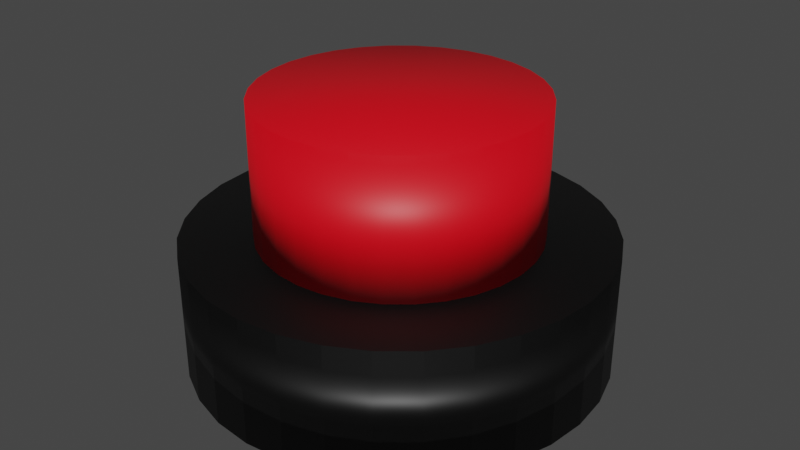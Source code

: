 # Source: button.blend  (saved by Blender 2.92.15; exported with 4.5.12 LTS)
import bpy
from mathutils import Matrix  # noqa: F401  (used for matrix-valued properties, if any)

bpy.ops.wm.read_factory_settings(use_empty=True)
scene = bpy.context.scene
scene.name = 'Scene'

# ---- collections
col_collection = bpy.data.collections.new('Collection'); scene.collection.children.link(col_collection)

# ---- materials (node trees are filled in below, after node groups)
mat_material_002 = bpy.data.materials.new('Material.002')
mat_material_002.use_transparent_shadow = False
mat_material_001 = bpy.data.materials.new('Material.001')
mat_material_001.use_transparent_shadow = False

# ---- material node trees
mat_material_002.use_nodes = True; mat_material_002.node_tree.nodes.clear()
_N = mat_material_002.node_tree.nodes; _L = mat_material_002.node_tree.links
n0 = _N.new('ShaderNodeBsdfPrincipled'); n0.name = 'Principled BSDF'; n0.location = (10, 300)
n0.distribution = 'GGX'
n0.subsurface_method = 'BURLEY'
n0.inputs[0].default_value = (0.0, 0.0, 0.0, 1.0)
n0.inputs[3].default_value = 1.45
n0.inputs[27].default_value = (0.0, 0.0, 0.0, 1.0)
n0.inputs[28].default_value = 1.0
n1 = _N.new('ShaderNodeOutputMaterial'); n1.name = 'Material Output'; n1.location = (300, 300)
_L.new(n0.outputs[0], n1.inputs[0])
n1.is_active_output = True
mat_material_001.use_nodes = True; mat_material_001.node_tree.nodes.clear()
_N = mat_material_001.node_tree.nodes; _L = mat_material_001.node_tree.links
n0 = _N.new('ShaderNodeBsdfPrincipled'); n0.name = 'Principled BSDF'; n0.location = (10, 300)
n0.distribution = 'GGX'
n0.subsurface_method = 'BURLEY'
n0.inputs[0].default_value = (0.8, 0.0, 0.00843, 1.0)
n0.inputs[3].default_value = 1.45
n0.inputs[27].default_value = (0.0, 0.0, 0.0, 1.0)
n0.inputs[28].default_value = 1.0
n1 = _N.new('ShaderNodeOutputMaterial'); n1.name = 'Material Output'; n1.location = (300, 300)
_L.new(n0.outputs[0], n1.inputs[0])
n1.is_active_output = True

# ---- world
world_world = bpy.data.worlds.new('World'); scene.world = world_world
world_world.use_nodes = True; world_world.node_tree.nodes.clear()
_N = world_world.node_tree.nodes; _L = world_world.node_tree.links
n0 = _N.new('ShaderNodeOutputWorld'); n0.name = 'World Output'; n0.location = (300, 300)
n1 = _N.new('ShaderNodeBackground'); n1.name = 'Background'; n1.location = (10, 300)
n1.inputs[0].default_value = (0.05088, 0.05088, 0.05088, 1.0)
_L.new(n1.outputs[0], n0.inputs[0])
n0.is_active_output = True
world_world.color = (0.05088, 0.05088, 0.05088)
world_world.use_sun_shadow = False
world_world.sun_shadow_jitter_overblur = 0.0

# ---- meshes
me_cylinder = bpy.data.meshes.new('Cylinder')
me_cylinder.from_pydata([(0.0, 1.0, -1.0), (0.0, 1.0, 1.0), (0.1951, 0.9808, -1.0), (0.1951, 0.9808, 1.0), (0.3827, 0.9239, -1.0), (0.3827, 0.9239, 1.0), (0.5556, 0.8315, -1.0), (0.5556, 0.8315, 1.0), (0.7071, 0.7071, -1.0), (0.7071, 0.7071, 1.0), (0.8315, 0.5556, -1.0), (0.8315, 0.5556, 1.0), (0.9239, 0.3827, -1.0), (0.9239, 0.3827, 1.0), (0.9808, 0.1951, -1.0), (0.9808, 0.1951, 1.0), (1.0, 7.55e-08, -1.0), (1.0, 7.55e-08, 1.0), (0.9808, -0.1951, -1.0), (0.9808, -0.1951, 1.0), (0.9239, -0.3827, -1.0), (0.9239, -0.3827, 1.0), (0.8315, -0.5556, -1.0), (0.8315, -0.5556, 1.0), (0.7071, -0.7071, -1.0), (0.7071, -0.7071, 1.0), (0.5556, -0.8315, -1.0), (0.5556, -0.8315, 1.0), (0.3827, -0.9239, -1.0), (0.3827, -0.9239, 1.0), (0.1951, -0.9808, -1.0), (0.1951, -0.9808, 1.0), (-3.258e-07, -1.0, -1.0), (-3.258e-07, -1.0, 1.0), (-0.1951, -0.9808, -1.0), (-0.1951, -0.9808, 1.0), (-0.3827, -0.9239, -1.0), (-0.3827, -0.9239, 1.0), (-0.5556, -0.8315, -1.0), (-0.5556, -0.8315, 1.0), (-0.7071, -0.7071, -1.0), (-0.7071, -0.7071, 1.0), (-0.8315, -0.5556, -1.0), (-0.8315, -0.5556, 1.0), (-0.9239, -0.3827, -1.0), (-0.9239, -0.3827, 1.0), (-0.9808, -0.1951, -1.0), (-0.9808, -0.1951, 1.0), (-1.0, 9.656e-07, -1.0), (-1.0, 9.656e-07, 1.0), (-0.9808, 0.1951, -1.0), (-0.9808, 0.1951, 1.0), (-0.9239, 0.3827, -1.0), (-0.9239, 0.3827, 1.0), (-0.8315, 0.5556, -1.0), (-0.8315, 0.5556, 1.0), (-0.7071, 0.7071, -1.0), (-0.7071, 0.7071, 1.0), (-0.5556, 0.8315, -1.0), (-0.5556, 0.8315, 1.0), (-0.3827, 0.9239, -1.0), (-0.3827, 0.9239, 1.0), (-0.1951, 0.9808, -1.0), (-0.1951, 0.9808, 1.0)], [], [(0, 1, 3, 2), (2, 3, 5, 4), (4, 5, 7, 6), (6, 7, 9, 8), (8, 9, 11, 10), (10, 11, 13, 12), (12, 13, 15, 14), (14, 15, 17, 16), (16, 17, 19, 18), (18, 19, 21, 20), (20, 21, 23, 22), (22, 23, 25, 24), (24, 25, 27, 26), (26, 27, 29, 28), (28, 29, 31, 30), (30, 31, 33, 32), (32, 33, 35, 34), (34, 35, 37, 36), (36, 37, 39, 38), (38, 39, 41, 40), (40, 41, 43, 42), (42, 43, 45, 44), (44, 45, 47, 46), (46, 47, 49, 48), (48, 49, 51, 50), (50, 51, 53, 52), (52, 53, 55, 54), (54, 55, 57, 56), (56, 57, 59, 58), (58, 59, 61, 60), (3, 1, 63, 61, 59, 57, 55, 53, 51, 49, 47, 45, 43, 41, 39, 37, 35, 33, 31, 29, 27, 25, 23, 21, 19, 17, 15, 13, 11, 9, 7, 5), (60, 61, 63, 62), (62, 63, 1, 0), (0, 2, 4, 6, 8, 10, 12, 14, 16, 18, 20, 22, 24, 26, 28, 30, 32, 34, 36, 38, 40, 42, 44, 46, 48, 50, 52, 54, 56, 58, 60, 62)])
me_cylinder.polygons.foreach_set('use_smooth', [True] * 34)
_uv = me_cylinder.uv_layers.new(name='UVMap')
_uv.uv.foreach_set('vector', [1.0, 0.5, 1.0, 1.0, 0.9688, 1.0, 0.9688, 0.5, 0.9688, 0.5, 0.9688, 1.0, 0.9375, 1.0, 0.9375, 0.5, 0.9375, 0.5, 0.9375, 1.0, 0.9062, 1.0, 0.9062, 0.5, 0.9062, 0.5, 0.9062, 1.0, 0.875, 1.0, 0.875, 0.5, 0.875, 0.5, 0.875, 1.0, 0.8438, 1.0, 0.8438, 0.5, 0.8438, 0.5, 0.8438, 1.0, 0.8125, 1.0, 0.8125, 0.5, 0.8125, 0.5, 0.8125, 1.0, 0.7812, 1.0, 0.7812, 0.5, 0.7812, 0.5, 0.7812, 1.0, 0.75, 1.0, 0.75, 0.5, 0.75, 0.5, 0.75, 1.0, 0.7188, 1.0, 0.7188, 0.5, 0.7188, 0.5, 0.7188, 1.0, 0.6875, 1.0, 0.6875, 0.5, 0.6875, 0.5, 0.6875, 1.0, 0.6562, 1.0, 0.6562, 0.5, 0.6562, 0.5, 0.6562, 1.0, 0.625, 1.0, 0.625, 0.5, 0.625, 0.5, 0.625, 1.0, 0.5938, 1.0, 0.5938, 0.5, 0.5938, 0.5, 0.5938, 1.0, 0.5625, 1.0, 0.5625, 0.5, 0.5625, 0.5, 0.5625, 1.0, 0.5312, 1.0, 0.5312, 0.5, 0.5312, 0.5, 0.5312, 1.0, 0.5, 1.0, 0.5, 0.5, 0.5, 0.5, 0.5, 1.0, 0.4688, 1.0, 0.4688, 0.5, 0.4688, 0.5, 0.4688, 1.0, 0.4375, 1.0, 0.4375, 0.5, 0.4375, 0.5, 0.4375, 1.0, 0.4062, 1.0, 0.4062, 0.5, 0.4062, 0.5, 0.4062, 1.0, 0.375, 1.0, 0.375, 0.5, 0.375, 0.5, 0.375, 1.0, 0.3438, 1.0, 0.3438, 0.5, 0.3438, 0.5, 0.3438, 1.0, 0.3125, 1.0, 0.3125, 0.5, 0.3125, 0.5, 0.3125, 1.0, 0.2812, 1.0, 0.2812, 0.5, 0.2812, 0.5, 0.2812, 1.0, 0.25, 1.0, 0.25, 0.5, 0.25, 0.5, 0.25, 1.0, 0.2188, 1.0, 0.2188, 0.5, 0.2188, 0.5, 0.2188, 1.0, 0.1875, 1.0, 0.1875, 0.5, 0.1875, 0.5, 0.1875, 1.0, 0.1562, 1.0, 0.1562, 0.5, 0.1562, 0.5, 0.1562, 1.0, 0.125, 1.0, 0.125, 0.5, 0.125, 0.5, 0.125, 1.0, 0.09375, 1.0, 0.09375, 0.5, 0.09375, 0.5, 0.09375, 1.0, 0.0625, 1.0, 0.0625, 0.5, 0.2968, 0.4854, 0.25, 0.49, 0.2032, 0.4854, 0.1582, 0.4717, 0.1167, 0.4496, 0.08029, 0.4197, 0.05045, 0.3833, 0.02827, 0.3418, 0.01461, 0.2968, 0.01, 0.25, 0.01461, 0.2032, 0.02827, 0.1582, 0.05045, 0.1167, 0.08029, 0.08029, 0.1167, 0.05045, 0.1582, 0.02827, 0.2032, 0.01461, 0.25, 0.01, 0.2968, 0.01461, 0.3418, 0.02827, 0.3833, 0.05045, 0.4197, 0.08029, 0.4496, 0.1167, 0.4717, 0.1582, 0.4854, 0.2032, 0.49, 0.25, 0.4854, 0.2968, 0.4717, 0.3418, 0.4496, 0.3833, 0.4197, 0.4197, 0.3833, 0.4496, 0.3418, 0.4717, 0.0625, 0.5, 0.0625, 1.0, 0.03125, 1.0, 0.03125, 0.5, 0.03125, 0.5, 0.03125, 1.0, 0.0, 1.0, 0.0, 0.5, 0.75, 0.49, 0.7968, 0.4854, 0.8418, 0.4717, 0.8833, 0.4496, 0.9197, 0.4197, 0.9496, 0.3833, 0.9717, 0.3418, 0.9854, 0.2968, 0.99, 0.25, 0.9854, 0.2032, 0.9717, 0.1582, 0.9496, 0.1167, 0.9197, 0.08029, 0.8833, 0.05045, 0.8418, 0.02827, 0.7968, 0.01461, 0.75, 0.01, 0.7032, 0.01461, 0.6582, 0.02827, 0.6167, 0.05045, 0.5803, 0.08029, 0.5504, 0.1167, 0.5283, 0.1582, 0.5146, 0.2032, 0.51, 0.25, 0.5146, 0.2968, 0.5283, 0.3418, 0.5504, 0.3833, 0.5803, 0.4197, 0.6167, 0.4496, 0.6582, 0.4717, 0.7032, 0.4854])
me_cylinder.materials.append(mat_material_002)
me_cylinder.use_remesh_fix_poles = True
me_cylinder.use_remesh_preserve_attributes = False
me_cylinder.use_mirror_vertex_groups = False
me_cylinder.update()
me_cylinder_001 = bpy.data.meshes.new('Cylinder.001')
me_cylinder_001.from_pydata([(0.0, 1.0, -1.0), (0.0, 1.0, 1.0), (0.1951, 0.9808, -1.0), (0.1951, 0.9808, 1.0), (0.3827, 0.9239, -1.0), (0.3827, 0.9239, 1.0), (0.5556, 0.8315, -1.0), (0.5556, 0.8315, 1.0), (0.7071, 0.7071, -1.0), (0.7071, 0.7071, 1.0), (0.8315, 0.5556, -1.0), (0.8315, 0.5556, 1.0), (0.9239, 0.3827, -1.0), (0.9239, 0.3827, 1.0), (0.9808, 0.1951, -1.0), (0.9808, 0.1951, 1.0), (1.0, 7.55e-08, -1.0), (1.0, 7.55e-08, 1.0), (0.9808, -0.1951, -1.0), (0.9808, -0.1951, 1.0), (0.9239, -0.3827, -1.0), (0.9239, -0.3827, 1.0), (0.8315, -0.5556, -1.0), (0.8315, -0.5556, 1.0), (0.7071, -0.7071, -1.0), (0.7071, -0.7071, 1.0), (0.5556, -0.8315, -1.0), (0.5556, -0.8315, 1.0), (0.3827, -0.9239, -1.0), (0.3827, -0.9239, 1.0), (0.1951, -0.9808, -1.0), (0.1951, -0.9808, 1.0), (-3.258e-07, -1.0, -1.0), (-3.258e-07, -1.0, 1.0), (-0.1951, -0.9808, -1.0), (-0.1951, -0.9808, 1.0), (-0.3827, -0.9239, -1.0), (-0.3827, -0.9239, 1.0), (-0.5556, -0.8315, -1.0), (-0.5556, -0.8315, 1.0), (-0.7071, -0.7071, -1.0), (-0.7071, -0.7071, 1.0), (-0.8315, -0.5556, -1.0), (-0.8315, -0.5556, 1.0), (-0.9239, -0.3827, -1.0), (-0.9239, -0.3827, 1.0), (-0.9808, -0.1951, -1.0), (-0.9808, -0.1951, 1.0), (-1.0, 9.656e-07, -1.0), (-1.0, 9.656e-07, 1.0), (-0.9808, 0.1951, -1.0), (-0.9808, 0.1951, 1.0), (-0.9239, 0.3827, -1.0), (-0.9239, 0.3827, 1.0), (-0.8315, 0.5556, -1.0), (-0.8315, 0.5556, 1.0), (-0.7071, 0.7071, -1.0), (-0.7071, 0.7071, 1.0), (-0.5556, 0.8315, -1.0), (-0.5556, 0.8315, 1.0), (-0.3827, 0.9239, -1.0), (-0.3827, 0.9239, 1.0), (-0.1951, 0.9808, -1.0), (-0.1951, 0.9808, 1.0)], [], [(0, 1, 3, 2), (2, 3, 5, 4), (4, 5, 7, 6), (6, 7, 9, 8), (8, 9, 11, 10), (10, 11, 13, 12), (12, 13, 15, 14), (14, 15, 17, 16), (16, 17, 19, 18), (18, 19, 21, 20), (20, 21, 23, 22), (22, 23, 25, 24), (24, 25, 27, 26), (26, 27, 29, 28), (28, 29, 31, 30), (30, 31, 33, 32), (32, 33, 35, 34), (34, 35, 37, 36), (36, 37, 39, 38), (38, 39, 41, 40), (40, 41, 43, 42), (42, 43, 45, 44), (44, 45, 47, 46), (46, 47, 49, 48), (48, 49, 51, 50), (50, 51, 53, 52), (52, 53, 55, 54), (54, 55, 57, 56), (56, 57, 59, 58), (58, 59, 61, 60), (3, 1, 63, 61, 59, 57, 55, 53, 51, 49, 47, 45, 43, 41, 39, 37, 35, 33, 31, 29, 27, 25, 23, 21, 19, 17, 15, 13, 11, 9, 7, 5), (60, 61, 63, 62), (62, 63, 1, 0), (0, 2, 4, 6, 8, 10, 12, 14, 16, 18, 20, 22, 24, 26, 28, 30, 32, 34, 36, 38, 40, 42, 44, 46, 48, 50, 52, 54, 56, 58, 60, 62)])
me_cylinder_001.polygons.foreach_set('use_smooth', [True] * 34)
_uv = me_cylinder_001.uv_layers.new(name='UVMap')
_uv.uv.foreach_set('vector', [1.0, 0.5, 1.0, 1.0, 0.9688, 1.0, 0.9688, 0.5, 0.9688, 0.5, 0.9688, 1.0, 0.9375, 1.0, 0.9375, 0.5, 0.9375, 0.5, 0.9375, 1.0, 0.9062, 1.0, 0.9062, 0.5, 0.9062, 0.5, 0.9062, 1.0, 0.875, 1.0, 0.875, 0.5, 0.875, 0.5, 0.875, 1.0, 0.8438, 1.0, 0.8438, 0.5, 0.8438, 0.5, 0.8438, 1.0, 0.8125, 1.0, 0.8125, 0.5, 0.8125, 0.5, 0.8125, 1.0, 0.7812, 1.0, 0.7812, 0.5, 0.7812, 0.5, 0.7812, 1.0, 0.75, 1.0, 0.75, 0.5, 0.75, 0.5, 0.75, 1.0, 0.7188, 1.0, 0.7188, 0.5, 0.7188, 0.5, 0.7188, 1.0, 0.6875, 1.0, 0.6875, 0.5, 0.6875, 0.5, 0.6875, 1.0, 0.6562, 1.0, 0.6562, 0.5, 0.6562, 0.5, 0.6562, 1.0, 0.625, 1.0, 0.625, 0.5, 0.625, 0.5, 0.625, 1.0, 0.5938, 1.0, 0.5938, 0.5, 0.5938, 0.5, 0.5938, 1.0, 0.5625, 1.0, 0.5625, 0.5, 0.5625, 0.5, 0.5625, 1.0, 0.5312, 1.0, 0.5312, 0.5, 0.5312, 0.5, 0.5312, 1.0, 0.5, 1.0, 0.5, 0.5, 0.5, 0.5, 0.5, 1.0, 0.4688, 1.0, 0.4688, 0.5, 0.4688, 0.5, 0.4688, 1.0, 0.4375, 1.0, 0.4375, 0.5, 0.4375, 0.5, 0.4375, 1.0, 0.4062, 1.0, 0.4062, 0.5, 0.4062, 0.5, 0.4062, 1.0, 0.375, 1.0, 0.375, 0.5, 0.375, 0.5, 0.375, 1.0, 0.3438, 1.0, 0.3438, 0.5, 0.3438, 0.5, 0.3438, 1.0, 0.3125, 1.0, 0.3125, 0.5, 0.3125, 0.5, 0.3125, 1.0, 0.2812, 1.0, 0.2812, 0.5, 0.2812, 0.5, 0.2812, 1.0, 0.25, 1.0, 0.25, 0.5, 0.25, 0.5, 0.25, 1.0, 0.2188, 1.0, 0.2188, 0.5, 0.2188, 0.5, 0.2188, 1.0, 0.1875, 1.0, 0.1875, 0.5, 0.1875, 0.5, 0.1875, 1.0, 0.1562, 1.0, 0.1562, 0.5, 0.1562, 0.5, 0.1562, 1.0, 0.125, 1.0, 0.125, 0.5, 0.125, 0.5, 0.125, 1.0, 0.09375, 1.0, 0.09375, 0.5, 0.09375, 0.5, 0.09375, 1.0, 0.0625, 1.0, 0.0625, 0.5, 0.2968, 0.4854, 0.25, 0.49, 0.2032, 0.4854, 0.1582, 0.4717, 0.1167, 0.4496, 0.08029, 0.4197, 0.05045, 0.3833, 0.02827, 0.3418, 0.01461, 0.2968, 0.01, 0.25, 0.01461, 0.2032, 0.02827, 0.1582, 0.05045, 0.1167, 0.08029, 0.08029, 0.1167, 0.05045, 0.1582, 0.02827, 0.2032, 0.01461, 0.25, 0.01, 0.2968, 0.01461, 0.3418, 0.02827, 0.3833, 0.05045, 0.4197, 0.08029, 0.4496, 0.1167, 0.4717, 0.1582, 0.4854, 0.2032, 0.49, 0.25, 0.4854, 0.2968, 0.4717, 0.3418, 0.4496, 0.3833, 0.4197, 0.4197, 0.3833, 0.4496, 0.3418, 0.4717, 0.0625, 0.5, 0.0625, 1.0, 0.03125, 1.0, 0.03125, 0.5, 0.03125, 0.5, 0.03125, 1.0, 0.0, 1.0, 0.0, 0.5, 0.75, 0.49, 0.7968, 0.4854, 0.8418, 0.4717, 0.8833, 0.4496, 0.9197, 0.4197, 0.9496, 0.3833, 0.9717, 0.3418, 0.9854, 0.2968, 0.99, 0.25, 0.9854, 0.2032, 0.9717, 0.1582, 0.9496, 0.1167, 0.9197, 0.08029, 0.8833, 0.05045, 0.8418, 0.02827, 0.7968, 0.01461, 0.75, 0.01, 0.7032, 0.01461, 0.6582, 0.02827, 0.6167, 0.05045, 0.5803, 0.08029, 0.5504, 0.1167, 0.5283, 0.1582, 0.5146, 0.2032, 0.51, 0.25, 0.5146, 0.2968, 0.5283, 0.3418, 0.5504, 0.3833, 0.5803, 0.4197, 0.6167, 0.4496, 0.6582, 0.4717, 0.7032, 0.4854])
me_cylinder_001.materials.append(mat_material_001)
me_cylinder_001.use_remesh_fix_poles = True
me_cylinder_001.use_remesh_preserve_attributes = False
me_cylinder_001.use_mirror_vertex_groups = False
me_cylinder_001.update()

# ---- objects
ob_cylinder = bpy.data.objects.new('Cylinder', me_cylinder)
ob_cylinder_001 = bpy.data.objects.new('Cylinder.001', me_cylinder_001)

# ---- transforms, parenting, visibility, modifiers, constraints
ob_cylinder.location = (0.0, 0.0, 0.0)
ob_cylinder.scale = (1.511, 1.511, 0.4601)
ob_cylinder.lineart.crease_threshold = 0.0
ob_cylinder_001.location = (0.0, 0.0, 0.8891)
ob_cylinder_001.scale = (1.0, 1.0, 0.552)
ob_cylinder_001.lineart.crease_threshold = 0.0

# ---- collection membership
col_collection.objects.link(ob_cylinder)
col_collection.objects.link(ob_cylinder_001)

# ---- scene / render settings (as saved in the file)
scene.frame_start = 1; scene.frame_end = 250; scene.frame_set(1)
scene.render.engine = 'BLENDER_EEVEE_NEXT'
scene.cycles.use_denoising = False
scene.cycles.samples = 128
scene.cycles.sampling_pattern = 'TABULATED_SOBOL'
scene.cycles.use_adaptive_sampling = False
scene.cycles.use_light_tree = False
scene.view_settings.view_transform = 'Filmic'
bpy.context.view_layer.update()

# ---- added for rendering (the .blend has no active camera and no usable light): camera, sun
cam_auto = bpy.data.cameras.new('AutoCamera')
cam_auto.lens = 50.0
cam_auto.sensor_width = 36.0
cam_auto.clip_end = 1000.0
ob_auto_camera = bpy.data.objects.new('AutoCamera', cam_auto)
scene.collection.objects.link(ob_auto_camera)
ob_auto_camera.location = (4.32845, -5.19414, 3.95323)
ob_auto_camera.rotation_euler = (1.09748, -7.21219e-08, 0.694738)
scene.camera = ob_auto_camera
light_auto_sun = bpy.data.lights.new('AutoSun', 'SUN')
light_auto_sun.energy = 3.0
light_auto_sun.angle = 0.0523599
ob_auto_sun = bpy.data.objects.new('AutoSun', light_auto_sun)
scene.collection.objects.link(ob_auto_sun)
ob_auto_sun.rotation_euler = (0.872665, 0.174533, 0.523599)
bpy.context.view_layer.update()
